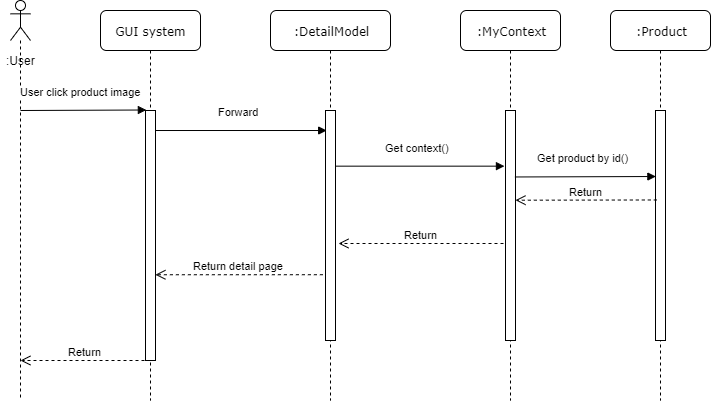

The diagram above was exported from draw.io. Its source (the exported page's mxGraphModel, read from the mxfile embedded in the PNG):
<mxGraphModel dx="813" dy="406" grid="1" gridSize="10" guides="1" tooltips="1" connect="1" arrows="1" fold="1" page="1" pageScale="1" pageWidth="827" pageHeight="1169" math="0" shadow="0">
  <root>
    <mxCell id="ZplXIDppvlS-F4-1zZnY-0" />
    <mxCell id="ZplXIDppvlS-F4-1zZnY-1" parent="ZplXIDppvlS-F4-1zZnY-0" />
    <mxCell id="ZplXIDppvlS-F4-1zZnY-2" value="GUI system" style="shape=umlLifeline;perimeter=lifelinePerimeter;whiteSpace=wrap;html=1;container=1;collapsible=0;recursiveResize=0;outlineConnect=0;rounded=1;shadow=0;comic=0;labelBackgroundColor=none;strokeWidth=1;fontFamily=Verdana;fontSize=12;align=center;" vertex="1" parent="ZplXIDppvlS-F4-1zZnY-1">
      <mxGeometry x="180" y="90" width="100" height="390" as="geometry" />
    </mxCell>
    <mxCell id="ZplXIDppvlS-F4-1zZnY-3" value="" style="html=1;points=[];perimeter=orthogonalPerimeter;rounded=0;shadow=0;comic=0;labelBackgroundColor=none;strokeWidth=1;fontFamily=Verdana;fontSize=12;align=center;" vertex="1" parent="ZplXIDppvlS-F4-1zZnY-2">
      <mxGeometry x="45" y="100" width="10" height="250" as="geometry" />
    </mxCell>
    <mxCell id="ZplXIDppvlS-F4-1zZnY-4" value=":DetailModel" style="shape=umlLifeline;perimeter=lifelinePerimeter;whiteSpace=wrap;html=1;container=1;collapsible=0;recursiveResize=0;outlineConnect=0;rounded=1;shadow=0;comic=0;labelBackgroundColor=none;strokeWidth=1;fontFamily=Verdana;fontSize=12;align=center;" vertex="1" parent="ZplXIDppvlS-F4-1zZnY-1">
      <mxGeometry x="350" y="90" width="120" height="390" as="geometry" />
    </mxCell>
    <mxCell id="ZplXIDppvlS-F4-1zZnY-5" value="" style="html=1;points=[];perimeter=orthogonalPerimeter;rounded=0;shadow=0;comic=0;labelBackgroundColor=none;strokeWidth=1;fontFamily=Verdana;fontSize=12;align=center;" vertex="1" parent="ZplXIDppvlS-F4-1zZnY-4">
      <mxGeometry x="55" y="100" width="10" height="230" as="geometry" />
    </mxCell>
    <mxCell id="ZplXIDppvlS-F4-1zZnY-6" value=":MyContext" style="shape=umlLifeline;perimeter=lifelinePerimeter;whiteSpace=wrap;html=1;container=1;collapsible=0;recursiveResize=0;outlineConnect=0;rounded=1;shadow=0;comic=0;labelBackgroundColor=none;strokeWidth=1;fontFamily=Verdana;fontSize=12;align=center;" vertex="1" parent="ZplXIDppvlS-F4-1zZnY-1">
      <mxGeometry x="540" y="90" width="100" height="390" as="geometry" />
    </mxCell>
    <mxCell id="ZplXIDppvlS-F4-1zZnY-7" value="" style="html=1;points=[];perimeter=orthogonalPerimeter;rounded=0;shadow=0;comic=0;labelBackgroundColor=none;strokeWidth=1;fontFamily=Verdana;fontSize=12;align=center;" vertex="1" parent="ZplXIDppvlS-F4-1zZnY-6">
      <mxGeometry x="45" y="100" width="10" height="230" as="geometry" />
    </mxCell>
    <mxCell id="ZplXIDppvlS-F4-1zZnY-8" value="" style="shape=umlLifeline;participant=umlActor;perimeter=lifelinePerimeter;whiteSpace=wrap;html=1;container=1;collapsible=0;recursiveResize=0;verticalAlign=top;spacingTop=36;labelBackgroundColor=#ffffff;outlineConnect=0;size=40;" vertex="1" parent="ZplXIDppvlS-F4-1zZnY-1">
      <mxGeometry x="90" y="80" width="20" height="400" as="geometry" />
    </mxCell>
    <mxCell id="ZplXIDppvlS-F4-1zZnY-9" value=":User" style="text;html=1;align=center;verticalAlign=middle;resizable=0;points=[];;autosize=1;" vertex="1" parent="ZplXIDppvlS-F4-1zZnY-1">
      <mxGeometry x="80" y="130" width="40" height="20" as="geometry" />
    </mxCell>
    <mxCell id="ZplXIDppvlS-F4-1zZnY-10" value="User click product image" style="html=1;verticalAlign=bottom;endArrow=block;entryX=0.086;entryY=-0.002;entryDx=0;entryDy=0;entryPerimeter=0;" edge="1" parent="ZplXIDppvlS-F4-1zZnY-1" target="ZplXIDppvlS-F4-1zZnY-3">
      <mxGeometry x="-0.046" y="10" width="80" relative="1" as="geometry">
        <mxPoint x="100" y="190" as="sourcePoint" />
        <mxPoint x="220" y="190" as="targetPoint" />
        <mxPoint as="offset" />
      </mxGeometry>
    </mxCell>
    <mxCell id="ZplXIDppvlS-F4-1zZnY-11" value="Forward" style="html=1;verticalAlign=bottom;endArrow=block;entryX=0.119;entryY=0.087;entryDx=0;entryDy=0;entryPerimeter=0;" edge="1" parent="ZplXIDppvlS-F4-1zZnY-1" source="ZplXIDppvlS-F4-1zZnY-3" target="ZplXIDppvlS-F4-1zZnY-5">
      <mxGeometry x="-0.0241" y="10" width="80" relative="1" as="geometry">
        <mxPoint x="237.14" y="210.46" as="sourcePoint" />
        <mxPoint x="363" y="210.00000000000009" as="targetPoint" />
        <mxPoint as="offset" />
      </mxGeometry>
    </mxCell>
    <mxCell id="ZplXIDppvlS-F4-1zZnY-12" value="Get context()" style="html=1;verticalAlign=bottom;endArrow=block;entryX=-0.105;entryY=0.242;entryDx=0;entryDy=0;entryPerimeter=0;" edge="1" parent="ZplXIDppvlS-F4-1zZnY-1" source="ZplXIDppvlS-F4-1zZnY-5" target="ZplXIDppvlS-F4-1zZnY-7">
      <mxGeometry x="-0.023" y="10" width="80" relative="1" as="geometry">
        <mxPoint x="420" y="220" as="sourcePoint" />
        <mxPoint x="580" y="220" as="targetPoint" />
        <mxPoint as="offset" />
      </mxGeometry>
    </mxCell>
    <mxCell id="ZplXIDppvlS-F4-1zZnY-13" value="Return" style="html=1;verticalAlign=bottom;endArrow=open;dashed=1;endSize=8;" edge="1" parent="ZplXIDppvlS-F4-1zZnY-1">
      <mxGeometry relative="1" as="geometry">
        <mxPoint x="583" y="323" as="sourcePoint" />
        <mxPoint x="418" y="323" as="targetPoint" />
      </mxGeometry>
    </mxCell>
    <mxCell id="ZplXIDppvlS-F4-1zZnY-14" value="Return detail page" style="html=1;verticalAlign=bottom;endArrow=open;dashed=1;endSize=8;exitX=-0.262;exitY=0.714;exitDx=0;exitDy=0;exitPerimeter=0;entryX=0.99;entryY=0.657;entryDx=0;entryDy=0;entryPerimeter=0;" edge="1" parent="ZplXIDppvlS-F4-1zZnY-1" source="ZplXIDppvlS-F4-1zZnY-5" target="ZplXIDppvlS-F4-1zZnY-3">
      <mxGeometry relative="1" as="geometry">
        <mxPoint x="400" y="420" as="sourcePoint" />
        <mxPoint x="250" y="406" as="targetPoint" />
      </mxGeometry>
    </mxCell>
    <mxCell id="ZplXIDppvlS-F4-1zZnY-15" value="Return" style="html=1;verticalAlign=bottom;endArrow=open;dashed=1;endSize=8;exitX=0.5;exitY=1;exitDx=0;exitDy=0;exitPerimeter=0;" edge="1" parent="ZplXIDppvlS-F4-1zZnY-1" source="ZplXIDppvlS-F4-1zZnY-3" target="ZplXIDppvlS-F4-1zZnY-8">
      <mxGeometry relative="1" as="geometry">
        <mxPoint x="220" y="440" as="sourcePoint" />
        <mxPoint x="140" y="440" as="targetPoint" />
      </mxGeometry>
    </mxCell>
    <mxCell id="ZplXIDppvlS-F4-1zZnY-16" value=":Product" style="shape=umlLifeline;perimeter=lifelinePerimeter;whiteSpace=wrap;html=1;container=1;collapsible=0;recursiveResize=0;outlineConnect=0;rounded=1;shadow=0;comic=0;labelBackgroundColor=none;strokeWidth=1;fontFamily=Verdana;fontSize=12;align=center;" vertex="1" parent="ZplXIDppvlS-F4-1zZnY-1">
      <mxGeometry x="690" y="90" width="100" height="390" as="geometry" />
    </mxCell>
    <mxCell id="ZplXIDppvlS-F4-1zZnY-17" value="" style="html=1;points=[];perimeter=orthogonalPerimeter;rounded=0;shadow=0;comic=0;labelBackgroundColor=none;strokeWidth=1;fontFamily=Verdana;fontSize=12;align=center;" vertex="1" parent="ZplXIDppvlS-F4-1zZnY-16">
      <mxGeometry x="45" y="100" width="10" height="230" as="geometry" />
    </mxCell>
    <mxCell id="ZplXIDppvlS-F4-1zZnY-18" value="Get product by id()" style="html=1;verticalAlign=bottom;endArrow=block;exitX=0.943;exitY=0.289;exitDx=0;exitDy=0;exitPerimeter=0;entryX=0.038;entryY=0.287;entryDx=0;entryDy=0;entryPerimeter=0;" edge="1" parent="ZplXIDppvlS-F4-1zZnY-1" source="ZplXIDppvlS-F4-1zZnY-7" target="ZplXIDppvlS-F4-1zZnY-17">
      <mxGeometry x="-0.023" y="10" width="80" relative="1" as="geometry">
        <mxPoint x="600" y="255.65999999999997" as="sourcePoint" />
        <mxPoint x="730" y="256" as="targetPoint" />
        <mxPoint as="offset" />
      </mxGeometry>
    </mxCell>
    <mxCell id="ZplXIDppvlS-F4-1zZnY-19" value="Return" style="html=1;verticalAlign=bottom;endArrow=open;dashed=1;endSize=8;entryX=1;entryY=0.39;entryDx=0;entryDy=0;entryPerimeter=0;exitX=0.133;exitY=0.389;exitDx=0;exitDy=0;exitPerimeter=0;" edge="1" parent="ZplXIDppvlS-F4-1zZnY-1" source="ZplXIDppvlS-F4-1zZnY-17" target="ZplXIDppvlS-F4-1zZnY-7">
      <mxGeometry relative="1" as="geometry">
        <mxPoint x="720" y="280" as="sourcePoint" />
        <mxPoint x="600" y="280.46000000000004" as="targetPoint" />
      </mxGeometry>
    </mxCell>
  </root>
</mxGraphModel>